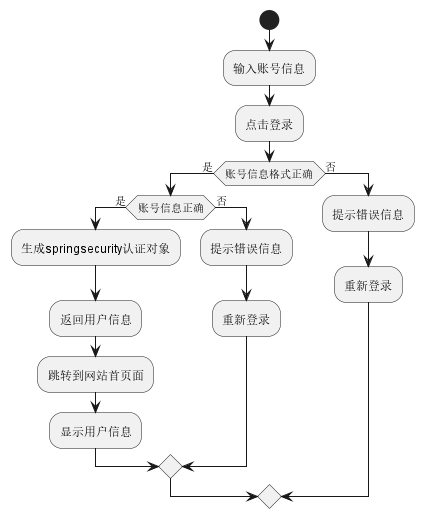

The diagram above was rendered by PlantUML. Its source (embedded in the PNG):
@startuml
'https://plantuml.com/activity-diagram-beta

/'
普通用户在登录页面输入账号信息，包括手机号和密码，点击登录，系统检查手机号和密码的数据格式是否正确，不正确则提示相关错误信息，正确则从数据库获取用户数据检查账号信息，比较手机号和密码是否一致，如果一致，则生成生成springsecurity认证对象并返回用户信息，页面跳转到网站首页面，在首页面显示用户信息。如果账号密码不一致，则提示错误信息，让用户重新登录。
'/
start
:输入账号信息;
:点击登录;
if (账号信息格式正确) then (是)
    if (账号信息正确) then (是)
        :生成springsecurity认证对象;
        :返回用户信息;
        :跳转到网站首页面;
        :显示用户信息;
    else (否)
        :提示错误信息;
        :重新登录;
    endif
else (否)
    :提示错误信息;
    :重新登录;
@enduml